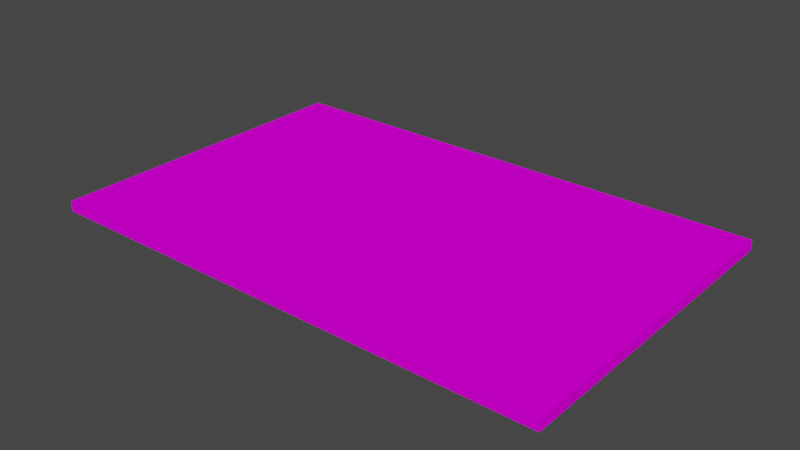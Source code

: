 # Source: Mat02.blend  (saved by Blender 4.2.66; exported with 4.5.12 LTS)
import bpy
from mathutils import Matrix  # noqa: F401  (used for matrix-valued properties, if any)

bpy.ops.wm.read_factory_settings(use_empty=True)
scene = bpy.context.scene
scene.name = 'Scene'

# ---- collections
col_collection = bpy.data.collections.new('Collection'); scene.collection.children.link(col_collection)

# ---- images (referenced by path relative to the original .blend; pixels are not part of the script)
import os
ASSET_DIR = os.environ.get("B2B_ASSET_DIR", "")  # directory of the original .blend (textures are referenced by path, not embedded)
HERE = os.path.dirname(os.path.abspath(__file__))  # packed textures are extracted next to this script under _unpacked/

def load_image(name, relpath, width, height, colorspace="sRGB"):
    """Load a texture the original file referenced (path relative to the .blend, or extracted next to this script)."""
    p = next((c for c in (os.path.join(HERE, relpath), os.path.join(ASSET_DIR, relpath)) if relpath and os.path.exists(c)), "")
    if p:
        img = bpy.data.images.load(p, check_existing=True)
        img.name = name
    else:  # same state as the original file: an image datablock whose file is absent (Cycles renders it pink)
        img = bpy.data.images.new(name, width, height)
        img.source = "FILE"
        img.filepath = "//" + (relpath or name)
    img.colorspace_settings.name = colorspace
    return img
img_mat02_a_png = load_image('Mat02_a.png', 'Mat02_a.png', 1024, 1024, 'sRGB')

# ---- materials (node trees are filled in below, after node groups)
mat_primary = bpy.data.materials.new('Primary')
mat_primary.alpha_threshold = 0.0
mat_primary.use_transparent_shadow = False
mat_primary.roughness = 0.5
mat_primary.line_color = (0.0, 0.0, 0.0, 1.0)

# ---- material node trees
mat_primary.use_nodes = True; mat_primary.node_tree.nodes.clear()
_N = mat_primary.node_tree.nodes; _L = mat_primary.node_tree.links
n0 = _N.new('ShaderNodeOutputMaterial'); n0.name = 'Material Output'; n0.location = (300, 300)
n1 = _N.new('ShaderNodeBsdfPrincipled'); n1.name = 'Principled BSDF'; n1.location = (10, 300)
n1.distribution = 'GGX'
n1.subsurface_method = 'RANDOM_WALK_SKIN'
n1.inputs[3].default_value = 1.45
n1.inputs[13].default_value = 0.0
n1.inputs[27].default_value = (0.0, 0.0, 0.0, 1.0)
n1.inputs[28].default_value = 1.0
n2 = _N.new('ShaderNodeTexImage'); n2.name = 'Image Texture'; n2.location = (-280, 280)
n2.image = img_mat02_a_png
n2.interpolation = 'Closest'
_L.new(n1.outputs[0], n0.inputs[0])
_L.new(n2.outputs[0], n1.inputs[0])
n0.is_active_output = True

# ---- world
world_world = bpy.data.worlds.new('World'); scene.world = world_world
world_world.use_nodes = True; world_world.node_tree.nodes.clear()
_N = world_world.node_tree.nodes; _L = world_world.node_tree.links
n0 = _N.new('ShaderNodeOutputWorld'); n0.name = 'World Output'; n0.location = (300, 300)
n1 = _N.new('ShaderNodeBackground'); n1.name = 'Background'; n1.location = (10, 300)
n1.inputs[0].default_value = (0.05088, 0.05088, 0.05088, 1.0)
_L.new(n1.outputs[0], n0.inputs[0])
n0.is_active_output = True
world_world.color = (0.05088, 0.05088, 0.05088)
world_world.use_sun_shadow = False
world_world.sun_shadow_jitter_overblur = 0.0

# ---- meshes
me_cube = bpy.data.meshes.new('Cube')
me_cube.from_pydata([(1.0, 0.64, 0.07), (1.0, 0.64, 0.03), (1.0, -0.64, 0.07), (1.0, -0.64, 0.03), (-1.0, 0.64, 0.07), (-1.0, 0.64, 0.03), (-1.0, -0.64, 0.07), (-1.0, -0.64, 0.03)], [], [(0, 4, 6, 2), (3, 2, 6, 7), (7, 6, 4, 5), (5, 1, 3, 7), (1, 0, 2, 3), (5, 4, 0, 1)])
_uv = me_cube.uv_layers.new(name='UVMap')
_uv.uv.foreach_set('vector', [1.0, 1.0, 0.0, 1.0, -0.0101, 0.0, 1.0, 0.0, 0.0, 1.0, 0.0, 0.9688, 1.0, 0.9688, 1.0, 1.0, 0.02022, 1.0, 1.424e-05, 1.0, 1.421e-05, 1.423e-05, 0.02022, 1.423e-05, 1.0, 1.0, 0.0, 1.0, 0.0, 0.0, 1.0, 0.0, 0.9798, 0.0, 1.0, 0.0, 1.0, 1.0, 0.9798, 1.0, 1.0, 0.0, 1.0, 0.03125, 0.0, 0.03125, 0.0, 0.0])
me_cube.materials.append(mat_primary)
me_cube.use_mirror_vertex_groups = False
me_cube.update()

# ---- objects
ob_mat02 = bpy.data.objects.new('Mat02', me_cube)

# ---- transforms, parenting, visibility, modifiers, constraints
ob_mat02.location = (0.0, 0.0, 0.0)
ob_mat02.lock_rotations_4d = False
ob_mat02.empty_display_type = 'ARROWS'
ob_mat02.lineart.crease_threshold = 0.0

# ---- collection membership
col_collection.objects.link(ob_mat02)

# ---- scene / render settings (as saved in the file)
scene.frame_start = 1; scene.frame_end = 250; scene.frame_set(1)
scene.render.engine = 'BLENDER_EEVEE_NEXT'
scene.cycles.sampling_pattern = 'TABULATED_SOBOL'
scene.view_settings.view_transform = 'Filmic'
bpy.context.view_layer.update()

# ---- added for rendering (the .blend has no active camera and no usable light): camera, sun
cam_auto = bpy.data.cameras.new('AutoCamera')
cam_auto.lens = 50.0
cam_auto.sensor_width = 36.0
cam_auto.clip_end = 1000.0
ob_auto_camera = bpy.data.objects.new('AutoCamera', cam_auto)
scene.collection.objects.link(ob_auto_camera)
ob_auto_camera.location = (2.19729, -2.63674, 1.80783)
ob_auto_camera.rotation_euler = (1.09748, -7.21219e-08, 0.694738)
scene.camera = ob_auto_camera
light_auto_sun = bpy.data.lights.new('AutoSun', 'SUN')
light_auto_sun.energy = 3.0
light_auto_sun.angle = 0.0523599
ob_auto_sun = bpy.data.objects.new('AutoSun', light_auto_sun)
scene.collection.objects.link(ob_auto_sun)
ob_auto_sun.rotation_euler = (0.872665, 0.174533, 0.523599)
bpy.context.view_layer.update()
